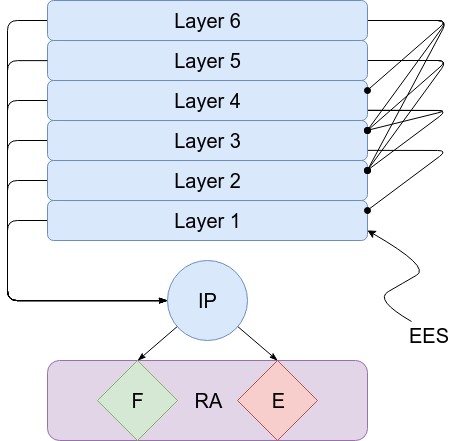

The diagram above was exported from draw.io. Its source (the exported page's mxGraphModel, read from the mxfile embedded in the PNG):
<mxGraphModel dx="815" dy="513" grid="1" gridSize="10" guides="1" tooltips="1" connect="1" arrows="1" fold="1" page="1" pageScale="1" pageWidth="1169" pageHeight="826" background="#ffffff" math="0" shadow="0">
  <root>
    <mxCell id="0" />
    <mxCell id="1" parent="0" />
    <mxCell id="18" style="edgeStyle=elbowEdgeStyle;rounded=1;comic=0;html=1;entryX=0;entryY=0.5;shadow=0;labelBackgroundColor=none;startArrow=none;startFill=0;startSize=6;endArrow=classicThin;endFill=1;endSize=6;jettySize=auto;orthogonalLoop=1;strokeColor=#000000;strokeWidth=1;fillColor=#97D077;gradientColor=#97D077;fontSize=20;fontColor=#000000;align=left;" parent="1" source="2" target="12" edge="1">
      <mxGeometry relative="1" as="geometry">
        <Array as="points">
          <mxPoint x="400" y="380" />
        </Array>
      </mxGeometry>
    </mxCell>
    <mxCell id="2" value="Layer 1" style="rounded=1;whiteSpace=wrap;html=1;shadow=0;glass=0;comic=0;labelBackgroundColor=none;strokeColor=#6c8ebf;strokeWidth=1;fillColor=#dae8fc;fontSize=20;fontColor=#000000;align=center;flipV=1;flipH=0;" parent="1" vertex="1">
      <mxGeometry x="440" y="320" width="320" height="40" as="geometry" />
    </mxCell>
    <mxCell id="17" style="edgeStyle=elbowEdgeStyle;rounded=1;comic=0;html=1;entryX=0;entryY=0.5;shadow=0;labelBackgroundColor=none;startArrow=none;startFill=0;startSize=6;endArrow=classicThin;endFill=1;endSize=6;jettySize=auto;orthogonalLoop=1;strokeColor=#000000;strokeWidth=1;fillColor=#97D077;gradientColor=#97D077;fontSize=20;fontColor=#000000;align=left;" parent="1" source="3" target="12" edge="1">
      <mxGeometry relative="1" as="geometry">
        <Array as="points">
          <mxPoint x="400" y="380" />
        </Array>
      </mxGeometry>
    </mxCell>
    <mxCell id="3" value="Layer 2" style="rounded=1;whiteSpace=wrap;html=1;shadow=0;glass=0;comic=0;labelBackgroundColor=none;strokeColor=#6c8ebf;strokeWidth=1;fillColor=#dae8fc;fontSize=20;fontColor=#000000;align=center;flipV=1;flipH=0;" parent="1" vertex="1">
      <mxGeometry x="440" y="280" width="320" height="40" as="geometry" />
    </mxCell>
    <mxCell id="16" style="edgeStyle=elbowEdgeStyle;rounded=1;comic=0;html=1;entryX=0;entryY=0.5;shadow=0;labelBackgroundColor=none;startArrow=none;startFill=0;startSize=6;endArrow=classicThin;endFill=1;endSize=6;jettySize=auto;orthogonalLoop=1;strokeColor=#000000;strokeWidth=1;fillColor=#97D077;gradientColor=#97D077;fontSize=20;fontColor=#000000;align=left;" parent="1" source="4" target="12" edge="1">
      <mxGeometry relative="1" as="geometry">
        <Array as="points">
          <mxPoint x="400" y="360" />
        </Array>
      </mxGeometry>
    </mxCell>
    <mxCell id="23" style="comic=0;html=1;entryX=1;entryY=0.25;shadow=0;labelBackgroundColor=none;startArrow=none;startFill=0;startSize=6;endArrow=oval;endFill=1;endSize=6;jettySize=auto;orthogonalLoop=1;strokeColor=#000000;strokeWidth=1;fillColor=#97D077;gradientColor=#97D077;fontSize=20;fontColor=#000000;align=left;exitX=1;exitY=0.75;rounded=1;" parent="1" source="4" target="2" edge="1">
      <mxGeometry relative="1" as="geometry">
        <Array as="points">
          <mxPoint x="840" y="270" />
        </Array>
      </mxGeometry>
    </mxCell>
    <mxCell id="4" value="Layer 3" style="rounded=1;whiteSpace=wrap;html=1;shadow=0;glass=0;comic=0;labelBackgroundColor=none;strokeColor=#6c8ebf;strokeWidth=1;fillColor=#dae8fc;fontSize=20;fontColor=#000000;align=center;flipV=1;flipH=0;" parent="1" vertex="1">
      <mxGeometry x="440" y="240" width="320" height="40" as="geometry" />
    </mxCell>
    <mxCell id="15" style="edgeStyle=elbowEdgeStyle;rounded=1;comic=0;html=1;entryX=0;entryY=0.5;shadow=0;labelBackgroundColor=none;startArrow=none;startFill=0;startSize=6;endArrow=classicThin;endFill=1;endSize=6;jettySize=auto;orthogonalLoop=1;strokeColor=#000000;strokeWidth=1;fillColor=#97D077;gradientColor=#97D077;fontSize=20;fontColor=#000000;align=left;" parent="1" source="5" target="12" edge="1">
      <mxGeometry relative="1" as="geometry">
        <Array as="points">
          <mxPoint x="400" y="370" />
        </Array>
      </mxGeometry>
    </mxCell>
    <mxCell id="30" style="comic=0;html=1;entryX=1;entryY=0.25;shadow=0;labelBackgroundColor=none;startArrow=none;startFill=0;startSize=6;endArrow=oval;endFill=1;endSize=6;jettySize=auto;orthogonalLoop=1;strokeColor=#000000;strokeWidth=1;fillColor=#97D077;gradientColor=#97D077;fontSize=20;fontColor=#000000;align=left;exitX=1;exitY=0.75;rounded=1;" parent="1" source="5" target="4" edge="1">
      <mxGeometry relative="1" as="geometry">
        <mxPoint x="800" y="230" as="sourcePoint" />
        <Array as="points">
          <mxPoint x="840" y="230" />
        </Array>
      </mxGeometry>
    </mxCell>
    <mxCell id="31" style="edgeStyle=none;comic=0;html=1;entryX=1;entryY=0.25;shadow=0;labelBackgroundColor=none;startArrow=none;startFill=0;startSize=6;endArrow=oval;endFill=1;endSize=6;jettySize=auto;orthogonalLoop=1;strokeColor=#000000;strokeWidth=1;fillColor=#97D077;gradientColor=#97D077;fontSize=20;fontColor=#000000;align=left;exitX=1;exitY=0.75;rounded=1;" parent="1" source="5" target="3" edge="1">
      <mxGeometry relative="1" as="geometry">
        <Array as="points">
          <mxPoint x="840" y="230" />
        </Array>
      </mxGeometry>
    </mxCell>
    <mxCell id="5" value="Layer 4" style="rounded=1;whiteSpace=wrap;html=1;shadow=0;glass=0;comic=0;labelBackgroundColor=none;strokeColor=#6c8ebf;strokeWidth=1;fillColor=#dae8fc;fontSize=20;fontColor=#000000;align=center;flipV=1;flipH=0;" parent="1" vertex="1">
      <mxGeometry x="440" y="200" width="320" height="40" as="geometry" />
    </mxCell>
    <mxCell id="28" style="comic=0;html=1;shadow=0;labelBackgroundColor=none;startArrow=none;startFill=0;startSize=6;endArrow=oval;endFill=1;endSize=6;jettySize=auto;orthogonalLoop=1;strokeColor=#000000;strokeWidth=1;fillColor=#97D077;gradientColor=#97D077;fontSize=20;fontColor=#000000;align=left;rounded=1;" parent="1" source="6" edge="1">
      <mxGeometry relative="1" as="geometry">
        <mxPoint x="760" y="250" as="targetPoint" />
        <Array as="points">
          <mxPoint x="840" y="180" />
        </Array>
      </mxGeometry>
    </mxCell>
    <mxCell id="29" style="comic=0;html=1;entryX=1;entryY=0.25;shadow=0;labelBackgroundColor=none;startArrow=none;startFill=0;startSize=6;endArrow=oval;endFill=1;endSize=6;jettySize=auto;orthogonalLoop=1;strokeColor=#000000;strokeWidth=1;fillColor=#97D077;gradientColor=#97D077;fontSize=20;fontColor=#000000;align=left;rounded=1;" parent="1" source="6" target="3" edge="1">
      <mxGeometry relative="1" as="geometry">
        <Array as="points">
          <mxPoint x="840" y="180" />
        </Array>
      </mxGeometry>
    </mxCell>
    <mxCell id="6" value="Layer 5&lt;br&gt;" style="rounded=1;whiteSpace=wrap;html=1;shadow=0;glass=0;comic=0;labelBackgroundColor=none;strokeColor=#6c8ebf;strokeWidth=1;fillColor=#dae8fc;fontSize=20;fontColor=#000000;align=center;flipV=1;flipH=0;" parent="1" vertex="1">
      <mxGeometry x="440" y="160" width="320" height="40" as="geometry" />
    </mxCell>
    <mxCell id="13" style="edgeStyle=elbowEdgeStyle;rounded=1;comic=0;html=1;entryX=0;entryY=0.5;shadow=0;labelBackgroundColor=none;startArrow=none;startFill=0;startSize=6;endArrow=classicThin;endFill=1;endSize=6;jettySize=auto;orthogonalLoop=1;strokeColor=#000000;strokeWidth=1;fillColor=#97D077;gradientColor=#97D077;fontSize=20;fontColor=#000000;align=left;" parent="1" source="8" target="12" edge="1">
      <mxGeometry relative="1" as="geometry">
        <Array as="points">
          <mxPoint x="400" y="300" />
          <mxPoint x="320" y="340" />
        </Array>
      </mxGeometry>
    </mxCell>
    <mxCell id="24" style="comic=0;html=1;entryX=1;entryY=0.25;shadow=0;labelBackgroundColor=none;startArrow=none;startFill=0;startSize=6;endArrow=oval;endFill=1;endSize=6;jettySize=auto;orthogonalLoop=1;strokeColor=#000000;strokeWidth=1;fillColor=#97D077;gradientColor=#97D077;fontSize=20;fontColor=#000000;align=left;rounded=1;" parent="1" source="8" target="3" edge="1">
      <mxGeometry relative="1" as="geometry">
        <Array as="points">
          <mxPoint x="840" y="140" />
        </Array>
      </mxGeometry>
    </mxCell>
    <mxCell id="25" style="comic=0;html=1;entryX=1;entryY=0.25;shadow=0;labelBackgroundColor=none;startArrow=none;startFill=0;startSize=6;endArrow=oval;endFill=1;endSize=6;jettySize=auto;orthogonalLoop=1;strokeColor=#000000;strokeWidth=1;fillColor=#97D077;gradientColor=#97D077;fontSize=20;fontColor=#000000;align=left;rounded=1;" parent="1" source="8" target="4" edge="1">
      <mxGeometry relative="1" as="geometry">
        <Array as="points">
          <mxPoint x="840" y="140" />
        </Array>
      </mxGeometry>
    </mxCell>
    <mxCell id="26" style="comic=0;html=1;entryX=1;entryY=0.25;shadow=0;labelBackgroundColor=none;startArrow=none;startFill=0;startSize=6;endArrow=oval;endFill=1;endSize=6;jettySize=auto;orthogonalLoop=1;strokeColor=#000000;strokeWidth=1;fillColor=#97D077;gradientColor=#97D077;fontSize=20;fontColor=#000000;align=left;rounded=1;" parent="1" target="5" edge="1">
      <mxGeometry relative="1" as="geometry">
        <mxPoint x="760" y="140" as="sourcePoint" />
        <Array as="points">
          <mxPoint x="840" y="140" />
        </Array>
      </mxGeometry>
    </mxCell>
    <mxCell id="8" value="Layer 6&lt;br&gt;" style="rounded=1;whiteSpace=wrap;html=1;shadow=0;glass=0;comic=0;labelBackgroundColor=none;strokeColor=#6c8ebf;strokeWidth=1;fillColor=#dae8fc;fontSize=20;fontColor=#000000;align=center;flipV=1;flipH=0;" parent="1" vertex="1">
      <mxGeometry x="440" y="120" width="320" height="40" as="geometry" />
    </mxCell>
    <mxCell id="9" value="RA" style="rounded=1;whiteSpace=wrap;html=1;shadow=0;glass=0;comic=0;labelBackgroundColor=none;strokeColor=#9673a6;strokeWidth=1;fillColor=#e1d5e7;fontSize=20;fontColor=#000000;align=center;flipV=1;flipH=0;" parent="1" vertex="1">
      <mxGeometry x="440" y="480" width="320" height="80" as="geometry" />
    </mxCell>
    <mxCell id="10" value="F" style="rhombus;whiteSpace=wrap;html=1;rounded=0;shadow=0;glass=0;comic=0;labelBackgroundColor=none;strokeColor=#82b366;strokeWidth=1;fillColor=#d5e8d4;fontSize=20;fontColor=#000000;align=center;" parent="1" vertex="1">
      <mxGeometry x="490" y="480" width="80" height="80" as="geometry" />
    </mxCell>
    <mxCell id="11" value="E" style="rhombus;whiteSpace=wrap;html=1;rounded=0;shadow=0;glass=0;comic=0;labelBackgroundColor=none;strokeColor=#b85450;strokeWidth=1;fillColor=#f8cecc;fontSize=20;fontColor=#000000;align=center;" parent="1" vertex="1">
      <mxGeometry x="630" y="480" width="80" height="80" as="geometry" />
    </mxCell>
    <mxCell id="19" style="rounded=0;comic=0;html=1;entryX=0.5;entryY=0;shadow=0;labelBackgroundColor=none;startArrow=none;startFill=0;startSize=6;endArrow=classicThin;endFill=1;endSize=6;jettySize=auto;orthogonalLoop=1;strokeColor=#000000;strokeWidth=1;fillColor=#97D077;gradientColor=#97D077;fontSize=20;fontColor=#000000;align=left;" parent="1" source="12" target="10" edge="1">
      <mxGeometry relative="1" as="geometry" />
    </mxCell>
    <mxCell id="20" style="edgeStyle=none;rounded=0;comic=0;html=1;entryX=0.5;entryY=0;shadow=0;labelBackgroundColor=none;startArrow=none;startFill=0;startSize=6;endArrow=classicThin;endFill=1;endSize=6;jettySize=auto;orthogonalLoop=1;strokeColor=#000000;strokeWidth=1;fillColor=#97D077;gradientColor=#97D077;fontSize=20;fontColor=#000000;align=left;" parent="1" source="12" target="11" edge="1">
      <mxGeometry relative="1" as="geometry" />
    </mxCell>
    <mxCell id="12" value="IP" style="ellipse;whiteSpace=wrap;html=1;aspect=fixed;rounded=0;shadow=0;glass=0;comic=0;labelBackgroundColor=none;strokeColor=#6c8ebf;strokeWidth=1;fillColor=#dae8fc;fontSize=20;fontColor=#000000;align=center;" parent="1" vertex="1">
      <mxGeometry x="560" y="380" width="80" height="80" as="geometry" />
    </mxCell>
    <mxCell id="14" style="edgeStyle=elbowEdgeStyle;rounded=1;comic=0;html=1;entryX=0;entryY=0.5;shadow=0;labelBackgroundColor=none;startArrow=none;startFill=0;startSize=6;endArrow=classicThin;endFill=1;endSize=6;jettySize=auto;orthogonalLoop=1;strokeColor=#000000;strokeWidth=1;fillColor=#97D077;gradientColor=#97D077;fontSize=20;fontColor=#000000;align=left;exitX=0;exitY=0.5;" parent="1" source="6" target="12" edge="1">
      <mxGeometry relative="1" as="geometry">
        <mxPoint x="450" y="150" as="sourcePoint" />
        <mxPoint x="570" y="430" as="targetPoint" />
        <Array as="points">
          <mxPoint x="400" y="310" />
        </Array>
      </mxGeometry>
    </mxCell>
    <mxCell id="21" value="" style="endArrow=classic;html=1;shadow=0;labelBackgroundColor=none;strokeColor=#000000;strokeWidth=1;fillColor=#97D077;gradientColor=#97D077;fontSize=20;fontColor=#000000;align=left;entryX=1;entryY=0.75;edgeStyle=isometricEdgeStyle;elbow=vertical;curved=1;" parent="1" source="22" target="2" edge="1">
      <mxGeometry width="50" height="50" relative="1" as="geometry">
        <mxPoint x="800" y="430" as="sourcePoint" />
        <mxPoint x="1010" y="380" as="targetPoint" />
      </mxGeometry>
    </mxCell>
    <mxCell id="22" value="EES" style="text;html=1;resizable=0;points=[];autosize=1;align=left;verticalAlign=top;spacingTop=-4;fontSize=20;fontColor=#000000;" parent="1" vertex="1">
      <mxGeometry x="800" y="441" width="60" height="30" as="geometry" />
    </mxCell>
  </root>
</mxGraphModel>